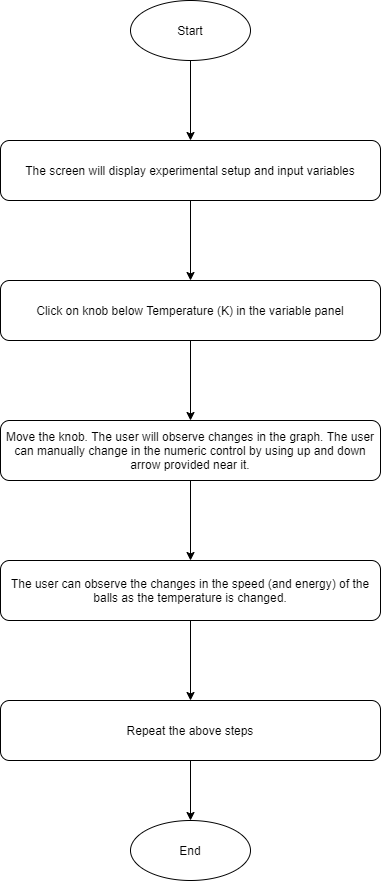

The diagram above was exported from draw.io. Its source (the exported page's mxGraphModel, read from the mxfile embedded in the PNG):
<mxGraphModel dx="868" dy="450" grid="1" gridSize="10" guides="1" tooltips="1" connect="1" arrows="1" fold="1" page="1" pageScale="1" pageWidth="827" pageHeight="1169" math="0" shadow="0">
  <root>
    <mxCell id="WIyWlLk6GJQsqaUBKTNV-0" />
    <mxCell id="WIyWlLk6GJQsqaUBKTNV-1" parent="WIyWlLk6GJQsqaUBKTNV-0" />
    <mxCell id="iBJrr5GdzZNR4beysK-H-4" value="" style="edgeStyle=orthogonalEdgeStyle;rounded=0;orthogonalLoop=1;jettySize=auto;html=1;" parent="WIyWlLk6GJQsqaUBKTNV-1" source="iBJrr5GdzZNR4beysK-H-0" target="iBJrr5GdzZNR4beysK-H-3" edge="1">
      <mxGeometry relative="1" as="geometry" />
    </mxCell>
    <mxCell id="iBJrr5GdzZNR4beysK-H-0" value="Start" style="ellipse;whiteSpace=wrap;html=1;" parent="WIyWlLk6GJQsqaUBKTNV-1" vertex="1">
      <mxGeometry x="350" y="20" width="120" height="60" as="geometry" />
    </mxCell>
    <mxCell id="iBJrr5GdzZNR4beysK-H-6" value="" style="edgeStyle=orthogonalEdgeStyle;rounded=0;orthogonalLoop=1;jettySize=auto;html=1;" parent="WIyWlLk6GJQsqaUBKTNV-1" source="iBJrr5GdzZNR4beysK-H-3" target="iBJrr5GdzZNR4beysK-H-5" edge="1">
      <mxGeometry relative="1" as="geometry" />
    </mxCell>
    <mxCell id="iBJrr5GdzZNR4beysK-H-3" value="The screen will display experimental setup and input variables" style="whiteSpace=wrap;html=1;rounded=1;" parent="WIyWlLk6GJQsqaUBKTNV-1" vertex="1">
      <mxGeometry x="220" y="160" width="380" height="60" as="geometry" />
    </mxCell>
    <mxCell id="iBJrr5GdzZNR4beysK-H-8" value="" style="edgeStyle=orthogonalEdgeStyle;rounded=0;orthogonalLoop=1;jettySize=auto;html=1;" parent="WIyWlLk6GJQsqaUBKTNV-1" source="iBJrr5GdzZNR4beysK-H-5" target="iBJrr5GdzZNR4beysK-H-7" edge="1">
      <mxGeometry relative="1" as="geometry" />
    </mxCell>
    <mxCell id="iBJrr5GdzZNR4beysK-H-5" value="Click on knob below Temperature&amp;nbsp;(K) in the variable panel" style="whiteSpace=wrap;html=1;rounded=1;" parent="WIyWlLk6GJQsqaUBKTNV-1" vertex="1">
      <mxGeometry x="220" y="300" width="380" height="60" as="geometry" />
    </mxCell>
    <mxCell id="iBJrr5GdzZNR4beysK-H-10" value="" style="edgeStyle=orthogonalEdgeStyle;rounded=0;orthogonalLoop=1;jettySize=auto;html=1;" parent="WIyWlLk6GJQsqaUBKTNV-1" source="iBJrr5GdzZNR4beysK-H-7" edge="1">
      <mxGeometry relative="1" as="geometry">
        <mxPoint x="410" y="580" as="targetPoint" />
      </mxGeometry>
    </mxCell>
    <mxCell id="iBJrr5GdzZNR4beysK-H-7" value="Move the knob. The user will observe changes in the graph. The user can manually change in the numeric control by using up and down arrow provided near it." style="whiteSpace=wrap;html=1;rounded=1;" parent="WIyWlLk6GJQsqaUBKTNV-1" vertex="1">
      <mxGeometry x="220" y="440" width="380" height="60" as="geometry" />
    </mxCell>
    <mxCell id="iBJrr5GdzZNR4beysK-H-26" value="" style="edgeStyle=orthogonalEdgeStyle;rounded=0;orthogonalLoop=1;jettySize=auto;html=1;" parent="WIyWlLk6GJQsqaUBKTNV-1" source="iBJrr5GdzZNR4beysK-H-23" target="iBJrr5GdzZNR4beysK-H-25" edge="1">
      <mxGeometry relative="1" as="geometry" />
    </mxCell>
    <mxCell id="iBJrr5GdzZNR4beysK-H-23" value="The user can observe the changes in the speed (and energy) of the balls as the temperature is changed." style="whiteSpace=wrap;html=1;rounded=1;" parent="WIyWlLk6GJQsqaUBKTNV-1" vertex="1">
      <mxGeometry x="220" y="580" width="380" height="60" as="geometry" />
    </mxCell>
    <mxCell id="iBJrr5GdzZNR4beysK-H-28" value="" style="edgeStyle=orthogonalEdgeStyle;rounded=0;orthogonalLoop=1;jettySize=auto;html=1;" parent="WIyWlLk6GJQsqaUBKTNV-1" source="iBJrr5GdzZNR4beysK-H-25" target="iBJrr5GdzZNR4beysK-H-27" edge="1">
      <mxGeometry relative="1" as="geometry" />
    </mxCell>
    <mxCell id="iBJrr5GdzZNR4beysK-H-25" value="Repeat the above steps" style="whiteSpace=wrap;html=1;rounded=1;" parent="WIyWlLk6GJQsqaUBKTNV-1" vertex="1">
      <mxGeometry x="220" y="720" width="380" height="60" as="geometry" />
    </mxCell>
    <mxCell id="iBJrr5GdzZNR4beysK-H-27" value="End" style="ellipse;whiteSpace=wrap;html=1;rounded=1;" parent="WIyWlLk6GJQsqaUBKTNV-1" vertex="1">
      <mxGeometry x="350" y="840" width="120" height="60" as="geometry" />
    </mxCell>
  </root>
</mxGraphModel>